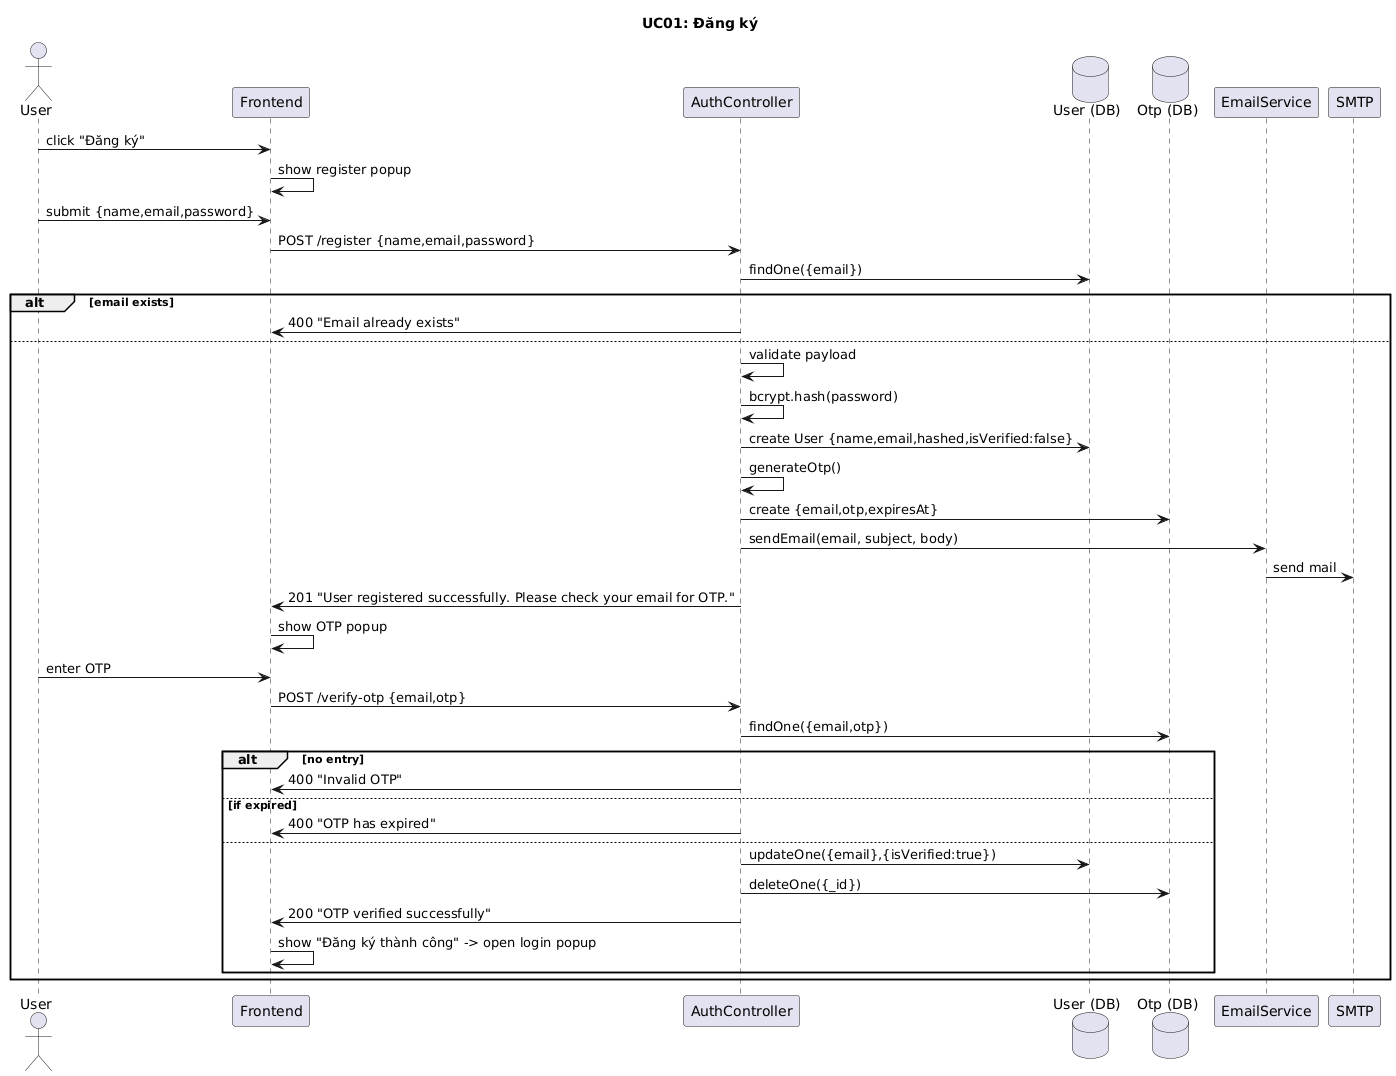

The diagram above was rendered by PlantUML. Its source (embedded in the PNG):
@startuml
title UC01: Đăng ký 

actor User
participant Frontend
participant AuthController
database UserDB as "User (DB)"
database OtpDB as "Otp (DB)"
participant EmailService
participant SMTP

User -> Frontend: click "Đăng ký"
Frontend -> Frontend: show register popup
User -> Frontend: submit {name,email,password}
Frontend -> AuthController: POST /register {name,email,password}
AuthController -> UserDB: findOne({email})
alt email exists
  AuthController -> Frontend: 400 "Email already exists"
else
  AuthController -> AuthController: validate payload
  AuthController -> AuthController: bcrypt.hash(password)
  AuthController -> UserDB: create User {name,email,hashed,isVerified:false}
  AuthController -> AuthController: generateOtp()
  AuthController -> OtpDB: create {email,otp,expiresAt}
  AuthController -> EmailService: sendEmail(email, subject, body)
  EmailService -> SMTP: send mail
  AuthController -> Frontend: 201 "User registered successfully. Please check your email for OTP."
  Frontend -> Frontend: show OTP popup
  User -> Frontend: enter OTP
  Frontend -> AuthController: POST /verify-otp {email,otp}
  AuthController -> OtpDB: findOne({email,otp})
  alt no entry
    AuthController -> Frontend: 400 "Invalid OTP"
  else if expired
    AuthController -> Frontend: 400 "OTP has expired"
  else
    AuthController -> UserDB: updateOne({email},{isVerified:true})
    AuthController -> OtpDB: deleteOne({_id})
    AuthController -> Frontend: 200 "OTP verified successfully"
    Frontend -> Frontend: show "Đăng ký thành công" -> open login popup
  end
end
@enduml